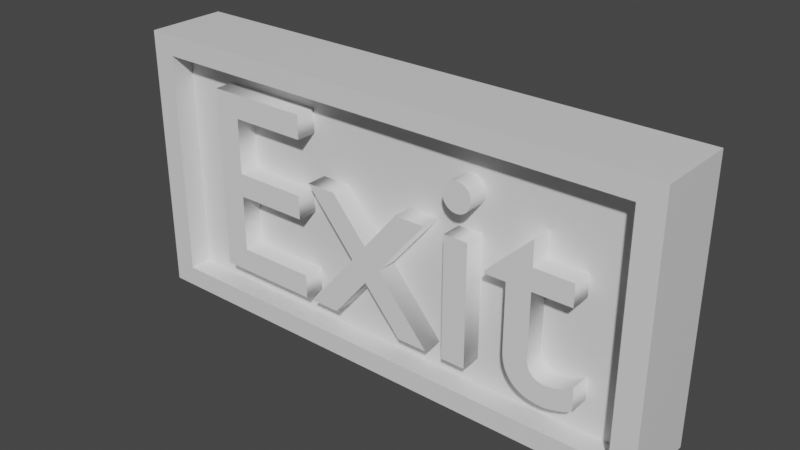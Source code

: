 # Source: ExitSign.blend  (saved by Blender 2.93.21; exported with 4.5.12 LTS)
import bpy
from mathutils import Matrix  # noqa: F401  (used for matrix-valued properties, if any)

bpy.ops.wm.read_factory_settings(use_empty=True)
scene = bpy.context.scene
scene.name = 'Scene'

# ---- collections
col_collection = bpy.data.collections.new('Collection'); scene.collection.children.link(col_collection)

# ---- materials (node trees are filled in below, after node groups)
mat_material = bpy.data.materials.new('Material')
mat_material.alpha_threshold = 0.0
mat_material.use_transparent_shadow = False
mat_material.line_color = (0.0, 0.0, 0.0, 1.0)

# ---- material node trees
mat_material.use_nodes = True; mat_material.node_tree.nodes.clear()
_N = mat_material.node_tree.nodes; _L = mat_material.node_tree.links
n0 = _N.new('ShaderNodeOutputMaterial'); n0.name = 'Material Output'; n0.location = (300, 300)
n1 = _N.new('ShaderNodeBsdfPrincipled'); n1.name = 'Principled BSDF'; n1.location = (10, 300)
n1.distribution = 'GGX'
n1.subsurface_method = 'BURLEY'
n1.inputs[2].default_value = 0.4
n1.inputs[3].default_value = 1.45
n1.inputs[27].default_value = (0.0, 0.0, 0.0, 1.0)
n1.inputs[28].default_value = 1.0
_L.new(n1.outputs[0], n0.inputs[0])
n0.is_active_output = True

# ---- world
world_world = bpy.data.worlds.new('World'); scene.world = world_world
world_world.use_nodes = True; world_world.node_tree.nodes.clear()
_N = world_world.node_tree.nodes; _L = world_world.node_tree.links
n0 = _N.new('ShaderNodeOutputWorld'); n0.name = 'World Output'; n0.location = (300, 300)
n1 = _N.new('ShaderNodeBackground'); n1.name = 'Background'; n1.location = (10, 300)
n1.inputs[0].default_value = (0.05088, 0.05088, 0.05088, 1.0)
_L.new(n1.outputs[0], n0.inputs[0])
n0.is_active_output = True
world_world.color = (0.05088, 0.05088, 0.05088)
world_world.use_sun_shadow = False
world_world.sun_shadow_jitter_overblur = 0.0

# ---- meshes
me_cube = bpy.data.meshes.new('Cube')
me_cube.from_pydata([(1.0, 0.1, 0.5), (1.0, 0.1, -0.5), (1.0, -0.2, 0.5), (1.0, -0.2, -0.5), (-1.0, 0.1, 0.5), (-1.0, 0.1, -0.5), (-1.0, -0.2, 0.5), (-1.0, -0.2, -0.5), (-0.9125, -0.2, -0.4244), (-0.9125, -0.2, 0.4244), (0.9125, -0.2, 0.4244), (0.9125, -0.2, -0.4244), (-0.9125, 0.01562, -0.4244), (-0.9125, 0.01562, 0.4244), (0.9125, 0.01562, 0.4244), (0.9125, 0.01562, -0.4244)], [], [(0, 4, 6, 2), (6, 7, 8, 9), (7, 6, 4, 5), (5, 1, 3, 7), (1, 0, 2, 3), (5, 4, 0, 1), (8, 11, 15, 12), (7, 3, 11, 8), (2, 6, 9, 10), (3, 2, 10, 11), (11, 10, 14, 15), (10, 9, 13, 14), (9, 8, 12, 13)])
_uv = me_cube.uv_layers.new(name='UVMap')
_uv.uv.foreach_set('vector', [1.0, 0.5988, 0.0, 0.5988, 0.0, 0.4488, 1.0, 0.4488, 0.0, 0.75, 0.0, 0.25, 0.04375, 0.2878, 0.04375, 0.7122, 0.4488, 0.25, 0.4488, 0.75, 0.5988, 0.75, 0.5988, 0.25, 0.0, 0.5988, 1.0, 0.5988, 1.0, 0.4488, 0.0, 0.4488, 0.5988, 0.25, 0.5988, 0.75, 0.4488, 0.75, 0.4488, 0.25, 0.0, 0.25, 0.0, 0.75, 1.0, 0.75, 1.0, 0.25, 0.04375, 0.4488, 0.9563, 0.4488, 0.9563, 0.5566, 0.04375, 0.5566, 0.0, 0.25, 1.0, 0.25, 0.9563, 0.2878, 0.04375, 0.2878, 1.0, 0.75, 0.0, 0.75, 0.04375, 0.7122, 0.9563, 0.7122, 1.0, 0.25, 1.0, 0.75, 0.9563, 0.7122, 0.9563, 0.2878, 0.4488, 0.2878, 0.4488, 0.7122, 0.5566, 0.7122, 0.5566, 0.2878, 0.9563, 0.4488, 0.04375, 0.4488, 0.04375, 0.5566, 0.9563, 0.5566, 0.4488, 0.7122, 0.4488, 0.2878, 0.5566, 0.2878, 0.5566, 0.7122])
me_cube.materials.append(mat_material)
me_cube.use_remesh_preserve_volume = False
me_cube.use_remesh_preserve_attributes = False
me_cube.use_mirror_vertex_groups = False
me_cube.update()
me_cube_001 = bpy.data.meshes.new('Cube.001')
me_cube_001.from_pydata([(-0.9125, 0.01562, -0.4244), (-0.9125, 0.01562, 0.4244), (0.9125, 0.01562, 0.4244), (0.9125, 0.01562, -0.4244)], [], [(3, 2, 1, 0)])
_uv = me_cube_001.uv_layers.new(name='UVMap')
_uv.uv.foreach_set('vector', [0.375, 0.75, 0.625, 0.75, 0.625, 1.0, 0.375, 1.0])
me_cube_001.materials.append(mat_material)
me_cube_001.use_remesh_preserve_volume = False
me_cube_001.use_remesh_preserve_attributes = False
me_cube_001.use_mirror_vertex_groups = False
me_cube_001.update()

# ---- curves / text
txt_text = bpy.data.curves.new('Text', 'FONT')
txt_text.dimensions = '2D'
txt_text.body = 'Exit'
txt_text.extrude = 0.07
txt_text.align_x = 'CENTER'
txt_text.align_y = 'CENTER'

# ---- objects
ob_cube = bpy.data.objects.new('Cube', me_cube)
ob_cube_001 = bpy.data.objects.new('Cube.001', me_cube_001)
ob_text = bpy.data.objects.new('Text', txt_text)

# ---- transforms, parenting, visibility, modifiers, constraints
ob_cube.location = (0.0, 0.0, 0.0)
ob_cube.lock_rotations_4d = False
ob_cube.empty_display_type = 'ARROWS'
ob_cube.lineart.crease_threshold = 0.0
ob_cube_001.location = (0.0, -0.1306, 0.0)
ob_cube_001.lock_rotations_4d = False
ob_cube_001.empty_display_type = 'ARROWS'
ob_cube_001.lineart.crease_threshold = 0.0
ob_text.location = (0.0, -0.1217, -0.02948)
ob_text.rotation_euler = (1.571, 0.0, 0.0)

# ---- collection membership
col_collection.objects.link(ob_cube)
col_collection.objects.link(ob_cube_001)
col_collection.objects.link(ob_text)

# ---- scene / render settings (as saved in the file)
scene.frame_start = 1; scene.frame_end = 250; scene.frame_set(1)
scene.render.engine = 'BLENDER_EEVEE_NEXT'
scene.cycles.use_denoising = False
scene.cycles.samples = 128
scene.cycles.sampling_pattern = 'TABULATED_SOBOL'
scene.cycles.use_adaptive_sampling = False
scene.cycles.use_light_tree = False
scene.view_settings.view_transform = 'Filmic'
bpy.context.view_layer.update()

# ---- added for rendering (the .blend has no active camera and no usable light): camera, sun
cam_auto = bpy.data.cameras.new('AutoCamera')
cam_auto.lens = 50.0
cam_auto.sensor_width = 36.0
cam_auto.clip_end = 1000.0
ob_auto_camera = bpy.data.objects.new('AutoCamera', cam_auto)
scene.collection.objects.link(ob_auto_camera)
ob_auto_camera.location = (2.0874, -2.55488, 1.66992)
ob_auto_camera.rotation_euler = (1.09748, -7.21219e-08, 0.694738)
scene.camera = ob_auto_camera
light_auto_sun = bpy.data.lights.new('AutoSun', 'SUN')
light_auto_sun.energy = 3.0
light_auto_sun.angle = 0.0523599
ob_auto_sun = bpy.data.objects.new('AutoSun', light_auto_sun)
scene.collection.objects.link(ob_auto_sun)
ob_auto_sun.rotation_euler = (0.872665, 0.174533, 0.523599)
bpy.context.view_layer.update()
